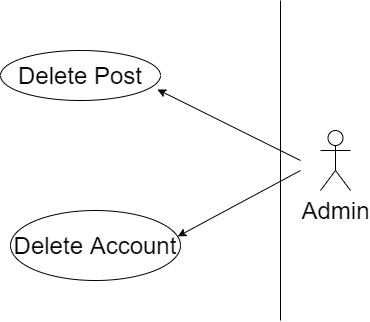

The diagram above was exported from draw.io. Its source (the exported page's mxGraphModel, read from the mxfile embedded in the PNG):
<mxGraphModel dx="1552" dy="763" grid="1" gridSize="10" guides="1" tooltips="1" connect="1" arrows="1" fold="1" page="1" pageScale="1" pageWidth="850" pageHeight="1100" math="0" shadow="0">
  <root>
    <mxCell id="0" />
    <mxCell id="1" parent="0" />
    <mxCell id="6IemOR76_Qfxh_TmJY0z-1" value="&lt;font style=&quot;font-size: 24px&quot;&gt;Admin&lt;/font&gt;" style="shape=umlActor;verticalLabelPosition=bottom;verticalAlign=top;html=1;outlineConnect=0;" vertex="1" parent="1">
      <mxGeometry x="720" y="330" width="30" height="60" as="geometry" />
    </mxCell>
    <mxCell id="6IemOR76_Qfxh_TmJY0z-2" value="&lt;font style=&quot;font-size: 24px&quot;&gt;Delete Post&lt;/font&gt;" style="ellipse;whiteSpace=wrap;html=1;" vertex="1" parent="1">
      <mxGeometry x="400" y="250" width="160" height="50" as="geometry" />
    </mxCell>
    <mxCell id="6IemOR76_Qfxh_TmJY0z-4" value="&lt;font style=&quot;font-size: 24px&quot;&gt;Delete &lt;/font&gt;&lt;font style=&quot;font-size: 24px&quot;&gt;Account&lt;/font&gt;" style="ellipse;whiteSpace=wrap;html=1;" vertex="1" parent="1">
      <mxGeometry x="410" y="410" width="170" height="70" as="geometry" />
    </mxCell>
    <mxCell id="6IemOR76_Qfxh_TmJY0z-5" value="" style="endArrow=none;html=1;" edge="1" parent="1">
      <mxGeometry width="50" height="50" relative="1" as="geometry">
        <mxPoint x="680" y="520" as="sourcePoint" />
        <mxPoint x="680" y="200" as="targetPoint" />
      </mxGeometry>
    </mxCell>
    <mxCell id="6IemOR76_Qfxh_TmJY0z-6" value="" style="endArrow=classic;html=1;entryX=0.981;entryY=0.78;entryDx=0;entryDy=0;entryPerimeter=0;" edge="1" parent="1" target="6IemOR76_Qfxh_TmJY0z-2">
      <mxGeometry width="50" height="50" relative="1" as="geometry">
        <mxPoint x="700" y="360" as="sourcePoint" />
        <mxPoint x="450" y="370" as="targetPoint" />
      </mxGeometry>
    </mxCell>
    <mxCell id="6IemOR76_Qfxh_TmJY0z-7" value="" style="endArrow=classic;html=1;entryX=0.984;entryY=0.37;entryDx=0;entryDy=0;entryPerimeter=0;" edge="1" parent="1" target="6IemOR76_Qfxh_TmJY0z-4">
      <mxGeometry width="50" height="50" relative="1" as="geometry">
        <mxPoint x="700" y="370" as="sourcePoint" />
        <mxPoint x="591.96" y="299" as="targetPoint" />
      </mxGeometry>
    </mxCell>
  </root>
</mxGraphModel>